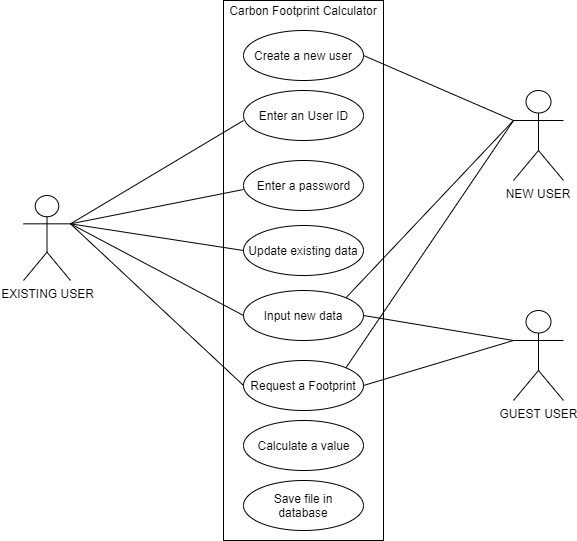

The diagram above was exported from draw.io. Its source (the exported page's mxGraphModel, read from the mxfile embedded in the PNG):
<mxGraphModel dx="782" dy="469" grid="1" gridSize="10" guides="1" tooltips="1" connect="1" arrows="1" fold="1" page="1" pageScale="1" pageWidth="850" pageHeight="1100" math="0" shadow="0">
  <root>
    <mxCell id="0" />
    <mxCell id="1" parent="0" />
    <mxCell id="O8Ddt43MRl5swwSMlaCG-3" value="" style="rounded=0;whiteSpace=wrap;html=1;" parent="1" vertex="1">
      <mxGeometry x="320" y="250" width="160" height="540" as="geometry" />
    </mxCell>
    <mxCell id="O8Ddt43MRl5swwSMlaCG-4" value="" style="ellipse;whiteSpace=wrap;html=1;" parent="1" vertex="1">
      <mxGeometry x="340" y="280" width="120" height="50" as="geometry" />
    </mxCell>
    <mxCell id="O8Ddt43MRl5swwSMlaCG-5" value="" style="ellipse;whiteSpace=wrap;html=1;" parent="1" vertex="1">
      <mxGeometry x="340" y="340" width="120" height="50" as="geometry" />
    </mxCell>
    <mxCell id="O8Ddt43MRl5swwSMlaCG-6" value="" style="ellipse;whiteSpace=wrap;html=1;" parent="1" vertex="1">
      <mxGeometry x="340" y="410" width="120" height="50" as="geometry" />
    </mxCell>
    <mxCell id="O8Ddt43MRl5swwSMlaCG-7" value="" style="ellipse;whiteSpace=wrap;html=1;" parent="1" vertex="1">
      <mxGeometry x="340" y="475" width="120" height="50" as="geometry" />
    </mxCell>
    <mxCell id="O8Ddt43MRl5swwSMlaCG-8" value="Input new data" style="ellipse;whiteSpace=wrap;html=1;" parent="1" vertex="1">
      <mxGeometry x="340" y="540" width="120" height="50" as="geometry" />
    </mxCell>
    <mxCell id="O8Ddt43MRl5swwSMlaCG-9" value="Request a Footprint" style="ellipse;whiteSpace=wrap;html=1;" parent="1" vertex="1">
      <mxGeometry x="340" y="610" width="120" height="50" as="geometry" />
    </mxCell>
    <mxCell id="O8Ddt43MRl5swwSMlaCG-10" value="" style="ellipse;whiteSpace=wrap;html=1;" parent="1" vertex="1">
      <mxGeometry x="340" y="670" width="120" height="50" as="geometry" />
    </mxCell>
    <mxCell id="O8Ddt43MRl5swwSMlaCG-11" value="Calculate a value" style="text;html=1;strokeColor=none;fillColor=none;align=center;verticalAlign=middle;whiteSpace=wrap;rounded=0;" parent="1" vertex="1">
      <mxGeometry x="347.5" y="685" width="105" height="20" as="geometry" />
    </mxCell>
    <mxCell id="O8Ddt43MRl5swwSMlaCG-13" value="Create a new user" style="text;html=1;strokeColor=none;fillColor=none;align=center;verticalAlign=middle;whiteSpace=wrap;rounded=0;" parent="1" vertex="1">
      <mxGeometry x="345" y="295" width="110" height="20" as="geometry" />
    </mxCell>
    <object label="EXISTING USER" id="O8Ddt43MRl5swwSMlaCG-14">
      <mxCell style="shape=umlActor;verticalLabelPosition=bottom;verticalAlign=top;html=1;outlineConnect=0;" parent="1" vertex="1">
        <mxGeometry x="120" y="445" width="47" height="85" as="geometry" />
      </mxCell>
    </object>
    <mxCell id="O8Ddt43MRl5swwSMlaCG-15" value="NEW USER" style="shape=umlActor;verticalLabelPosition=bottom;verticalAlign=top;outlineConnect=0;" parent="1" vertex="1">
      <mxGeometry x="610" y="340" width="50" height="90" as="geometry" />
    </mxCell>
    <mxCell id="O8Ddt43MRl5swwSMlaCG-16" value="GUEST USER" style="shape=umlActor;verticalLabelPosition=bottom;verticalAlign=top;html=1;outlineConnect=0;" parent="1" vertex="1">
      <mxGeometry x="610" y="560" width="50" height="90" as="geometry" />
    </mxCell>
    <mxCell id="O8Ddt43MRl5swwSMlaCG-18" value="Enter an User ID" style="text;html=1;strokeColor=none;fillColor=none;align=center;verticalAlign=middle;whiteSpace=wrap;rounded=0;" parent="1" vertex="1">
      <mxGeometry x="347.5" y="355" width="105" height="20" as="geometry" />
    </mxCell>
    <mxCell id="O8Ddt43MRl5swwSMlaCG-21" value="Enter a password" style="text;html=1;resizable=0;autosize=1;align=center;verticalAlign=middle;points=[];fillColor=none;strokeColor=none;rounded=0;" parent="1" vertex="1">
      <mxGeometry x="345" y="425" width="110" height="20" as="geometry" />
    </mxCell>
    <mxCell id="O8Ddt43MRl5swwSMlaCG-24" value="Update existing data" style="text;html=1;strokeColor=none;fillColor=none;align=center;verticalAlign=middle;whiteSpace=wrap;rounded=0;" parent="1" vertex="1">
      <mxGeometry x="340" y="490" width="120" height="20" as="geometry" />
    </mxCell>
    <mxCell id="O8Ddt43MRl5swwSMlaCG-26" value="" style="endArrow=none;html=1;exitX=1;exitY=0.3333333333333333;exitDx=0;exitDy=0;exitPerimeter=0;" parent="1" source="O8Ddt43MRl5swwSMlaCG-14" edge="1">
      <mxGeometry width="50" height="50" relative="1" as="geometry">
        <mxPoint x="210" y="460" as="sourcePoint" />
        <mxPoint x="340" y="370" as="targetPoint" />
      </mxGeometry>
    </mxCell>
    <mxCell id="O8Ddt43MRl5swwSMlaCG-27" value="" style="endArrow=none;html=1;entryX=0;entryY=0.3333333333333333;entryDx=0;entryDy=0;entryPerimeter=0;" parent="1" target="O8Ddt43MRl5swwSMlaCG-15" edge="1">
      <mxGeometry width="50" height="50" relative="1" as="geometry">
        <mxPoint x="460" y="305" as="sourcePoint" />
        <mxPoint x="580" y="320" as="targetPoint" />
      </mxGeometry>
    </mxCell>
    <mxCell id="O8Ddt43MRl5swwSMlaCG-28" value="" style="endArrow=none;html=1;exitX=1;exitY=0.3333333333333333;exitDx=0;exitDy=0;exitPerimeter=0;" parent="1" source="O8Ddt43MRl5swwSMlaCG-14" edge="1">
      <mxGeometry width="50" height="50" relative="1" as="geometry">
        <mxPoint x="220" y="510" as="sourcePoint" />
        <mxPoint x="340" y="439" as="targetPoint" />
      </mxGeometry>
    </mxCell>
    <mxCell id="O8Ddt43MRl5swwSMlaCG-30" value="" style="endArrow=none;html=1;exitX=1;exitY=0.3333333333333333;exitDx=0;exitDy=0;exitPerimeter=0;" parent="1" source="O8Ddt43MRl5swwSMlaCG-14" edge="1">
      <mxGeometry width="50" height="50" relative="1" as="geometry">
        <mxPoint x="220" y="540" as="sourcePoint" />
        <mxPoint x="340" y="500" as="targetPoint" />
      </mxGeometry>
    </mxCell>
    <mxCell id="O8Ddt43MRl5swwSMlaCG-31" value="" style="endArrow=none;html=1;exitX=1;exitY=0;exitDx=0;exitDy=0;" parent="1" source="O8Ddt43MRl5swwSMlaCG-8" edge="1">
      <mxGeometry width="50" height="50" relative="1" as="geometry">
        <mxPoint x="520" y="460" as="sourcePoint" />
        <mxPoint x="610" y="370" as="targetPoint" />
      </mxGeometry>
    </mxCell>
    <mxCell id="O8Ddt43MRl5swwSMlaCG-32" value="" style="endArrow=none;html=1;exitX=1;exitY=0.3333333333333333;exitDx=0;exitDy=0;exitPerimeter=0;entryX=0;entryY=0.5;entryDx=0;entryDy=0;" parent="1" source="O8Ddt43MRl5swwSMlaCG-14" target="O8Ddt43MRl5swwSMlaCG-8" edge="1">
      <mxGeometry width="50" height="50" relative="1" as="geometry">
        <mxPoint x="220" y="570" as="sourcePoint" />
        <mxPoint x="270" y="520" as="targetPoint" />
      </mxGeometry>
    </mxCell>
    <mxCell id="O8Ddt43MRl5swwSMlaCG-33" value="" style="endArrow=none;html=1;entryX=0;entryY=0.3333333333333333;entryDx=0;entryDy=0;entryPerimeter=0;exitX=1;exitY=0.5;exitDx=0;exitDy=0;" parent="1" source="O8Ddt43MRl5swwSMlaCG-8" target="O8Ddt43MRl5swwSMlaCG-16" edge="1">
      <mxGeometry width="50" height="50" relative="1" as="geometry">
        <mxPoint x="520" y="640" as="sourcePoint" />
        <mxPoint x="570" y="590" as="targetPoint" />
      </mxGeometry>
    </mxCell>
    <mxCell id="O8Ddt43MRl5swwSMlaCG-34" value="" style="ellipse;whiteSpace=wrap;html=1;" parent="1" vertex="1">
      <mxGeometry x="340" y="730" width="120" height="50" as="geometry" />
    </mxCell>
    <mxCell id="O8Ddt43MRl5swwSMlaCG-35" value="Save file in database" style="text;html=1;strokeColor=none;fillColor=none;align=center;verticalAlign=middle;whiteSpace=wrap;rounded=0;" parent="1" vertex="1">
      <mxGeometry x="365" y="745" width="70" height="20" as="geometry" />
    </mxCell>
    <mxCell id="O8Ddt43MRl5swwSMlaCG-36" value="" style="endArrow=none;html=1;exitX=1;exitY=0.3333333333333333;exitDx=0;exitDy=0;exitPerimeter=0;entryX=0;entryY=0.5;entryDx=0;entryDy=0;" parent="1" source="O8Ddt43MRl5swwSMlaCG-14" target="O8Ddt43MRl5swwSMlaCG-9" edge="1">
      <mxGeometry width="50" height="50" relative="1" as="geometry">
        <mxPoint x="230" y="640" as="sourcePoint" />
        <mxPoint x="280" y="590" as="targetPoint" />
      </mxGeometry>
    </mxCell>
    <mxCell id="O8Ddt43MRl5swwSMlaCG-37" value="" style="endArrow=none;html=1;exitX=1;exitY=0;exitDx=0;exitDy=0;" parent="1" source="O8Ddt43MRl5swwSMlaCG-9" edge="1">
      <mxGeometry width="50" height="50" relative="1" as="geometry">
        <mxPoint x="530" y="520" as="sourcePoint" />
        <mxPoint x="610" y="370" as="targetPoint" />
      </mxGeometry>
    </mxCell>
    <mxCell id="O8Ddt43MRl5swwSMlaCG-39" value="" style="endArrow=none;html=1;exitX=1;exitY=0.5;exitDx=0;exitDy=0;" parent="1" source="O8Ddt43MRl5swwSMlaCG-9" edge="1">
      <mxGeometry width="50" height="50" relative="1" as="geometry">
        <mxPoint x="520" y="670" as="sourcePoint" />
        <mxPoint x="610" y="590" as="targetPoint" />
      </mxGeometry>
    </mxCell>
    <mxCell id="O8Ddt43MRl5swwSMlaCG-40" value="Carbon Footprint Calculator" style="text;html=1;strokeColor=none;fillColor=none;align=center;verticalAlign=middle;whiteSpace=wrap;rounded=0;" parent="1" vertex="1">
      <mxGeometry x="320" y="250" width="160" height="20" as="geometry" />
    </mxCell>
  </root>
</mxGraphModel>